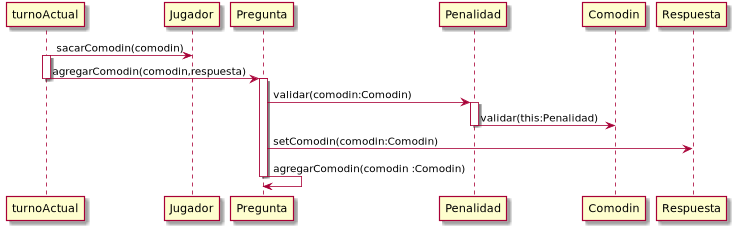

The diagram above was rendered by PlantUML. Its source (embedded in the PNG):
@startuml

turnoActual->Jugador:sacarComodin(comodin)
activate turnoActual
turnoActual->Pregunta:agregarComodin(comodin,respuesta)
deactivate turnoActual
activate Pregunta


Pregunta -> Penalidad:validar(comodin:Comodin)
activate Penalidad
Penalidad->Comodin:validar(this:Penalidad)
deactivate Penalidad
Pregunta ->Respuesta:setComodin(comodin:Comodin)
Pregunta ->Pregunta:agregarComodin(comodin :Comodin)
deactivate Pregunta

@enduml